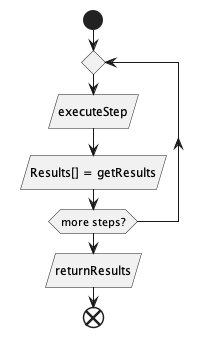

The diagram above was rendered by PlantUML. Its source (embedded in the PNG):
@startuml

start
repeat
    :executeStep/
    :Results[] = getResults/
repeat while (more steps?)
:returnResults/

end
@enduml